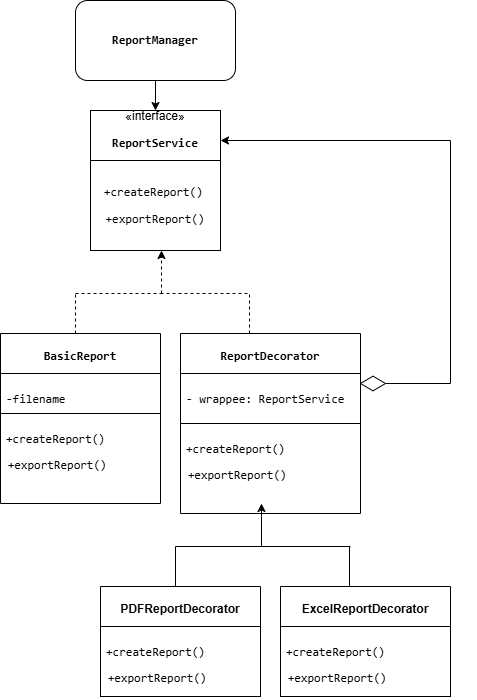

The diagram above was exported from draw.io. Its source (the exported page's mxGraphModel, read from the mxfile embedded in the PNG):
<mxGraphModel dx="872" dy="431" grid="1" gridSize="10" guides="1" tooltips="1" connect="1" arrows="1" fold="1" page="1" pageScale="1" pageWidth="827" pageHeight="1169" math="0" shadow="0">
  <root>
    <mxCell id="0" />
    <mxCell id="1" parent="0" />
    <mxCell id="vNY4o7sJDIvaUJN1mpoC-1" style="edgeStyle=orthogonalEdgeStyle;rounded=0;orthogonalLoop=1;jettySize=auto;html=1;entryX=0.5;entryY=0;entryDx=0;entryDy=0;" edge="1" parent="1" source="vNY4o7sJDIvaUJN1mpoC-2" target="vNY4o7sJDIvaUJN1mpoC-3">
      <mxGeometry relative="1" as="geometry" />
    </mxCell>
    <mxCell id="vNY4o7sJDIvaUJN1mpoC-2" value="&lt;p data-pm-slice=&quot;1 1 []&quot;&gt;&lt;code&gt;&lt;b&gt;ReportManager&lt;/b&gt;&lt;/code&gt;&lt;/p&gt;" style="rounded=1;whiteSpace=wrap;html=1;" vertex="1" parent="1">
      <mxGeometry x="165" y="20" width="160" height="80" as="geometry" />
    </mxCell>
    <mxCell id="vNY4o7sJDIvaUJN1mpoC-3" value="«interface»&lt;br&gt;&lt;p data-pm-slice=&quot;1 1 []&quot;&gt;&lt;code&gt;&lt;b&gt;ReportService&lt;/b&gt;&lt;/code&gt;&lt;/p&gt;" style="html=1;whiteSpace=wrap;" vertex="1" parent="1">
      <mxGeometry x="180" y="130" width="130" height="50" as="geometry" />
    </mxCell>
    <mxCell id="vNY4o7sJDIvaUJN1mpoC-4" value="&lt;p data-pm-slice=&quot;1 1 [&amp;quot;list&amp;quot;,{&amp;quot;spread&amp;quot;:false,&amp;quot;start&amp;quot;:3283,&amp;quot;end&amp;quot;:3436},&amp;quot;regular_list_item&amp;quot;,{&amp;quot;start&amp;quot;:3302,&amp;quot;end&amp;quot;:3352}]&quot;&gt;&lt;code&gt;+createReport()&lt;/code&gt;&amp;nbsp;&lt;/p&gt;&lt;p data-pm-slice=&quot;1 1 [&amp;quot;list&amp;quot;,{&amp;quot;spread&amp;quot;:false,&amp;quot;start&amp;quot;:3283,&amp;quot;end&amp;quot;:3436},&amp;quot;regular_list_item&amp;quot;,{&amp;quot;start&amp;quot;:3302,&amp;quot;end&amp;quot;:3352}]&quot;&gt;&lt;code&gt;+exportReport()&lt;/code&gt;&lt;/p&gt;" style="html=1;whiteSpace=wrap;" vertex="1" parent="1">
      <mxGeometry x="180" y="180" width="130" height="90" as="geometry" />
    </mxCell>
    <mxCell id="vNY4o7sJDIvaUJN1mpoC-5" value="" style="endArrow=classic;html=1;rounded=0;dashed=1;entryX=0.465;entryY=0.94;entryDx=0;entryDy=0;entryPerimeter=0;" edge="1" parent="1">
      <mxGeometry width="50" height="50" relative="1" as="geometry">
        <mxPoint x="251" y="313" as="sourcePoint" />
        <mxPoint x="251" y="270" as="targetPoint" />
      </mxGeometry>
    </mxCell>
    <mxCell id="vNY4o7sJDIvaUJN1mpoC-6" value="" style="endArrow=none;html=1;rounded=0;dashed=1;" edge="1" parent="1">
      <mxGeometry width="50" height="50" relative="1" as="geometry">
        <mxPoint x="165" y="313" as="sourcePoint" />
        <mxPoint x="255" y="313" as="targetPoint" />
      </mxGeometry>
    </mxCell>
    <mxCell id="vNY4o7sJDIvaUJN1mpoC-7" value="" style="endArrow=none;html=1;rounded=0;dashed=1;" edge="1" parent="1">
      <mxGeometry width="50" height="50" relative="1" as="geometry">
        <mxPoint x="165" y="353" as="sourcePoint" />
        <mxPoint x="165" y="313" as="targetPoint" />
      </mxGeometry>
    </mxCell>
    <mxCell id="vNY4o7sJDIvaUJN1mpoC-8" value="" style="endArrow=none;html=1;rounded=0;dashed=1;" edge="1" parent="1">
      <mxGeometry width="50" height="50" relative="1" as="geometry">
        <mxPoint x="250" y="313" as="sourcePoint" />
        <mxPoint x="340" y="313" as="targetPoint" />
      </mxGeometry>
    </mxCell>
    <mxCell id="vNY4o7sJDIvaUJN1mpoC-9" value="" style="endArrow=none;html=1;rounded=0;dashed=1;" edge="1" parent="1">
      <mxGeometry width="50" height="50" relative="1" as="geometry">
        <mxPoint x="339" y="353" as="sourcePoint" />
        <mxPoint x="339" y="313" as="targetPoint" />
      </mxGeometry>
    </mxCell>
    <mxCell id="vNY4o7sJDIvaUJN1mpoC-10" value="&lt;p data-pm-slice=&quot;1 1 []&quot;&gt;&lt;code&gt;&lt;b&gt;&lt;font style=&quot;font-size: 12px;&quot;&gt;BasicReport&lt;/font&gt;&lt;/b&gt;&lt;/code&gt;&lt;/p&gt;" style="swimlane;fontStyle=0;align=center;verticalAlign=top;childLayout=stackLayout;horizontal=1;startSize=40;horizontalStack=0;resizeParent=1;resizeParentMax=0;resizeLast=0;collapsible=1;marginBottom=0;whiteSpace=wrap;html=1;fontSize=9;" vertex="1" parent="1">
      <mxGeometry x="90" y="353" width="160" height="170" as="geometry" />
    </mxCell>
    <mxCell id="vNY4o7sJDIvaUJN1mpoC-11" value="&lt;p data-pm-slice=&quot;1 1 [&amp;quot;list&amp;quot;,{&amp;quot;spread&amp;quot;:true,&amp;quot;start&amp;quot;:1400,&amp;quot;end&amp;quot;:3936},&amp;quot;regular_list_item&amp;quot;,{&amp;quot;start&amp;quot;:1400,&amp;quot;end&amp;quot;:1918},&amp;quot;list&amp;quot;,{&amp;quot;spread&amp;quot;:false,&amp;quot;start&amp;quot;:1439,&amp;quot;end&amp;quot;:1918},&amp;quot;regular_list_item&amp;quot;,{&amp;quot;start&amp;quot;:1833,&amp;quot;end&amp;quot;:1918},&amp;quot;list&amp;quot;,{&amp;quot;spread&amp;quot;:false,&amp;quot;start&amp;quot;:1892,&amp;quot;end&amp;quot;:1918},&amp;quot;regular_list_item&amp;quot;,{&amp;quot;start&amp;quot;:1892,&amp;quot;end&amp;quot;:1918}]&quot;&gt;&lt;font face=&quot;monospace&quot;&gt;-filename&lt;/font&gt;&lt;/p&gt;" style="text;strokeColor=default;fillColor=none;align=left;verticalAlign=top;spacingLeft=4;spacingRight=4;overflow=hidden;rotatable=0;points=[[0,0.5],[1,0.5]];portConstraint=eastwest;whiteSpace=wrap;html=1;fontStyle=0" vertex="1" parent="vNY4o7sJDIvaUJN1mpoC-10">
      <mxGeometry y="40" width="160" height="40" as="geometry" />
    </mxCell>
    <mxCell id="vNY4o7sJDIvaUJN1mpoC-12" value="&lt;p style=&quot;text-align: center;&quot; data-pm-slice=&quot;1 1 [&amp;quot;list&amp;quot;,{&amp;quot;spread&amp;quot;:false,&amp;quot;start&amp;quot;:3283,&amp;quot;end&amp;quot;:3436},&amp;quot;regular_list_item&amp;quot;,{&amp;quot;start&amp;quot;:3302,&amp;quot;end&amp;quot;:3352}]&quot;&gt;&lt;code&gt;+createReport()&lt;/code&gt;&amp;nbsp;&lt;/p&gt;&lt;p style=&quot;text-align: center;&quot; data-pm-slice=&quot;1 1 [&amp;quot;list&amp;quot;,{&amp;quot;spread&amp;quot;:false,&amp;quot;start&amp;quot;:3283,&amp;quot;end&amp;quot;:3436},&amp;quot;regular_list_item&amp;quot;,{&amp;quot;start&amp;quot;:3302,&amp;quot;end&amp;quot;:3352}]&quot;&gt;&lt;code&gt;+exportReport()&lt;/code&gt;&lt;/p&gt;" style="text;strokeColor=none;fillColor=none;align=left;verticalAlign=top;spacingLeft=4;spacingRight=4;overflow=hidden;rotatable=0;points=[[0,0.5],[1,0.5]];portConstraint=eastwest;whiteSpace=wrap;html=1;fontStyle=0" vertex="1" parent="vNY4o7sJDIvaUJN1mpoC-10">
      <mxGeometry y="80" width="160" height="90" as="geometry" />
    </mxCell>
    <mxCell id="vNY4o7sJDIvaUJN1mpoC-13" value="&lt;p data-pm-slice=&quot;1 1 []&quot;&gt;&lt;code style=&quot;&quot;&gt;&lt;font style=&quot;font-size: 12px;&quot;&gt;ReportDecorator&lt;/font&gt;&lt;/code&gt;&lt;/p&gt;" style="swimlane;fontStyle=1;align=center;verticalAlign=top;childLayout=stackLayout;horizontal=1;startSize=40;horizontalStack=0;resizeParent=1;resizeParentMax=0;resizeLast=0;collapsible=1;marginBottom=0;whiteSpace=wrap;html=1;fontSize=9;" vertex="1" parent="1">
      <mxGeometry x="270" y="353" width="180" height="180" as="geometry" />
    </mxCell>
    <mxCell id="vNY4o7sJDIvaUJN1mpoC-14" value="&lt;p data-pm-slice=&quot;1 1 [&amp;quot;list&amp;quot;,{&amp;quot;spread&amp;quot;:false,&amp;quot;start&amp;quot;:3581,&amp;quot;end&amp;quot;:3678},&amp;quot;regular_list_item&amp;quot;,{&amp;quot;start&amp;quot;:3600,&amp;quot;end&amp;quot;:3678}]&quot;&gt;&lt;code&gt;- wrappee: ReportService&lt;/code&gt;&lt;/p&gt;" style="text;strokeColor=default;fillColor=none;align=left;verticalAlign=top;spacingLeft=4;spacingRight=4;overflow=hidden;rotatable=0;points=[[0,0.5],[1,0.5]];portConstraint=eastwest;whiteSpace=wrap;html=1;" vertex="1" parent="vNY4o7sJDIvaUJN1mpoC-13">
      <mxGeometry y="40" width="180" height="50" as="geometry" />
    </mxCell>
    <mxCell id="vNY4o7sJDIvaUJN1mpoC-15" value="&lt;p style=&quot;text-align: center;&quot; data-pm-slice=&quot;1 1 [&amp;quot;list&amp;quot;,{&amp;quot;spread&amp;quot;:false,&amp;quot;start&amp;quot;:3283,&amp;quot;end&amp;quot;:3436},&amp;quot;regular_list_item&amp;quot;,{&amp;quot;start&amp;quot;:3302,&amp;quot;end&amp;quot;:3352}]&quot;&gt;&lt;code&gt;+createReport()&lt;/code&gt;&amp;nbsp;&lt;/p&gt;&lt;p style=&quot;text-align: center;&quot; data-pm-slice=&quot;1 1 [&amp;quot;list&amp;quot;,{&amp;quot;spread&amp;quot;:false,&amp;quot;start&amp;quot;:3283,&amp;quot;end&amp;quot;:3436},&amp;quot;regular_list_item&amp;quot;,{&amp;quot;start&amp;quot;:3302,&amp;quot;end&amp;quot;:3352}]&quot;&gt;&lt;code&gt;+exportReport()&lt;/code&gt;&lt;/p&gt;" style="text;strokeColor=none;fillColor=none;align=left;verticalAlign=top;spacingLeft=4;spacingRight=4;overflow=hidden;rotatable=0;points=[[0,0.5],[1,0.5]];portConstraint=eastwest;whiteSpace=wrap;html=1;" vertex="1" parent="vNY4o7sJDIvaUJN1mpoC-13">
      <mxGeometry y="90" width="180" height="90" as="geometry" />
    </mxCell>
    <mxCell id="vNY4o7sJDIvaUJN1mpoC-16" value="" style="endArrow=diamondThin;endFill=0;endSize=24;html=1;rounded=0;edgeStyle=orthogonalEdgeStyle;entryX=1;entryY=0.5;entryDx=0;entryDy=0;" edge="1" parent="1">
      <mxGeometry width="160" relative="1" as="geometry">
        <mxPoint x="319" y="160" as="sourcePoint" />
        <mxPoint x="449" y="403" as="targetPoint" />
        <Array as="points">
          <mxPoint x="540" y="160" />
          <mxPoint x="540" y="403" />
        </Array>
      </mxGeometry>
    </mxCell>
    <mxCell id="vNY4o7sJDIvaUJN1mpoC-17" value="" style="endArrow=classic;html=1;rounded=0;" edge="1" parent="1">
      <mxGeometry width="50" height="50" relative="1" as="geometry">
        <mxPoint x="450" y="160" as="sourcePoint" />
        <mxPoint x="310" y="160" as="targetPoint" />
      </mxGeometry>
    </mxCell>
    <mxCell id="vNY4o7sJDIvaUJN1mpoC-18" value="" style="endArrow=classic;html=1;rounded=0;entryX=0.465;entryY=0.94;entryDx=0;entryDy=0;entryPerimeter=0;" edge="1" parent="1">
      <mxGeometry width="50" height="50" relative="1" as="geometry">
        <mxPoint x="351" y="566" as="sourcePoint" />
        <mxPoint x="351" y="523" as="targetPoint" />
      </mxGeometry>
    </mxCell>
    <mxCell id="vNY4o7sJDIvaUJN1mpoC-19" value="" style="endArrow=none;html=1;rounded=0;" edge="1" parent="1">
      <mxGeometry width="50" height="50" relative="1" as="geometry">
        <mxPoint x="265" y="566" as="sourcePoint" />
        <mxPoint x="355" y="566" as="targetPoint" />
      </mxGeometry>
    </mxCell>
    <mxCell id="vNY4o7sJDIvaUJN1mpoC-20" value="" style="endArrow=none;html=1;rounded=0;" edge="1" parent="1">
      <mxGeometry width="50" height="50" relative="1" as="geometry">
        <mxPoint x="265" y="606" as="sourcePoint" />
        <mxPoint x="265" y="566" as="targetPoint" />
      </mxGeometry>
    </mxCell>
    <mxCell id="vNY4o7sJDIvaUJN1mpoC-21" value="" style="endArrow=none;html=1;rounded=0;" edge="1" parent="1">
      <mxGeometry width="50" height="50" relative="1" as="geometry">
        <mxPoint x="350" y="566" as="sourcePoint" />
        <mxPoint x="440" y="566" as="targetPoint" />
      </mxGeometry>
    </mxCell>
    <mxCell id="vNY4o7sJDIvaUJN1mpoC-22" value="" style="endArrow=none;html=1;rounded=0;" edge="1" parent="1">
      <mxGeometry width="50" height="50" relative="1" as="geometry">
        <mxPoint x="439" y="606" as="sourcePoint" />
        <mxPoint x="439" y="566" as="targetPoint" />
      </mxGeometry>
    </mxCell>
    <mxCell id="vNY4o7sJDIvaUJN1mpoC-23" value="&lt;p data-pm-slice=&quot;1 1 [&amp;quot;list&amp;quot;,{&amp;quot;spread&amp;quot;:false,&amp;quot;start&amp;quot;:3705,&amp;quot;end&amp;quot;:3826},&amp;quot;regular_list_item&amp;quot;,{&amp;quot;start&amp;quot;:3705,&amp;quot;end&amp;quot;:3725}]&quot;&gt;&lt;b&gt;&lt;font style=&quot;font-size: 12px;&quot;&gt;PDFReportDecorator&lt;/font&gt;&lt;/b&gt;&lt;/p&gt;" style="swimlane;fontStyle=0;align=center;verticalAlign=top;childLayout=stackLayout;horizontal=1;startSize=40;horizontalStack=0;resizeParent=1;resizeParentMax=0;resizeLast=0;collapsible=1;marginBottom=0;whiteSpace=wrap;html=1;fontSize=9;" vertex="1" parent="1">
      <mxGeometry x="190" y="606" width="160" height="110" as="geometry" />
    </mxCell>
    <mxCell id="vNY4o7sJDIvaUJN1mpoC-24" value="&lt;p style=&quot;text-align: center;&quot; data-pm-slice=&quot;1 1 [&amp;quot;list&amp;quot;,{&amp;quot;spread&amp;quot;:false,&amp;quot;start&amp;quot;:3283,&amp;quot;end&amp;quot;:3436},&amp;quot;regular_list_item&amp;quot;,{&amp;quot;start&amp;quot;:3302,&amp;quot;end&amp;quot;:3352}]&quot;&gt;&lt;code&gt;+createReport()&lt;/code&gt;&amp;nbsp;&lt;/p&gt;&lt;p style=&quot;text-align: center;&quot; data-pm-slice=&quot;1 1 [&amp;quot;list&amp;quot;,{&amp;quot;spread&amp;quot;:false,&amp;quot;start&amp;quot;:3283,&amp;quot;end&amp;quot;:3436},&amp;quot;regular_list_item&amp;quot;,{&amp;quot;start&amp;quot;:3302,&amp;quot;end&amp;quot;:3352}]&quot;&gt;&lt;code&gt;+exportReport()&lt;/code&gt;&lt;/p&gt;" style="text;strokeColor=default;fillColor=none;align=left;verticalAlign=top;spacingLeft=4;spacingRight=4;overflow=hidden;rotatable=0;points=[[0,0.5],[1,0.5]];portConstraint=eastwest;whiteSpace=wrap;html=1;fontStyle=0" vertex="1" parent="vNY4o7sJDIvaUJN1mpoC-23">
      <mxGeometry y="40" width="160" height="70" as="geometry" />
    </mxCell>
    <mxCell id="vNY4o7sJDIvaUJN1mpoC-25" value="&lt;p data-pm-slice=&quot;1 1 [&amp;quot;list&amp;quot;,{&amp;quot;spread&amp;quot;:false,&amp;quot;start&amp;quot;:3705,&amp;quot;end&amp;quot;:3826},&amp;quot;regular_list_item&amp;quot;,{&amp;quot;start&amp;quot;:3726,&amp;quot;end&amp;quot;:3748}]&quot;&gt;&lt;font style=&quot;font-size: 12px;&quot;&gt;ExcelReportDecorator&lt;/font&gt;&lt;/p&gt;" style="swimlane;fontStyle=1;align=center;verticalAlign=top;childLayout=stackLayout;horizontal=1;startSize=40;horizontalStack=0;resizeParent=1;resizeParentMax=0;resizeLast=0;collapsible=1;marginBottom=0;whiteSpace=wrap;html=1;fontSize=9;" vertex="1" parent="1">
      <mxGeometry x="370" y="606" width="170" height="110" as="geometry" />
    </mxCell>
    <mxCell id="vNY4o7sJDIvaUJN1mpoC-26" value="&lt;p style=&quot;text-align: center;&quot; data-pm-slice=&quot;1 1 [&amp;quot;list&amp;quot;,{&amp;quot;spread&amp;quot;:false,&amp;quot;start&amp;quot;:3283,&amp;quot;end&amp;quot;:3436},&amp;quot;regular_list_item&amp;quot;,{&amp;quot;start&amp;quot;:3302,&amp;quot;end&amp;quot;:3352}]&quot;&gt;&lt;code&gt;+createReport()&lt;/code&gt;&amp;nbsp;&lt;/p&gt;&lt;p style=&quot;text-align: center;&quot; data-pm-slice=&quot;1 1 [&amp;quot;list&amp;quot;,{&amp;quot;spread&amp;quot;:false,&amp;quot;start&amp;quot;:3283,&amp;quot;end&amp;quot;:3436},&amp;quot;regular_list_item&amp;quot;,{&amp;quot;start&amp;quot;:3302,&amp;quot;end&amp;quot;:3352}]&quot;&gt;&lt;code&gt;+exportReport()&lt;/code&gt;&lt;/p&gt;" style="text;strokeColor=default;fillColor=none;align=left;verticalAlign=top;spacingLeft=4;spacingRight=4;overflow=hidden;rotatable=0;points=[[0,0.5],[1,0.5]];portConstraint=eastwest;whiteSpace=wrap;html=1;" vertex="1" parent="vNY4o7sJDIvaUJN1mpoC-25">
      <mxGeometry y="40" width="170" height="70" as="geometry" />
    </mxCell>
  </root>
</mxGraphModel>